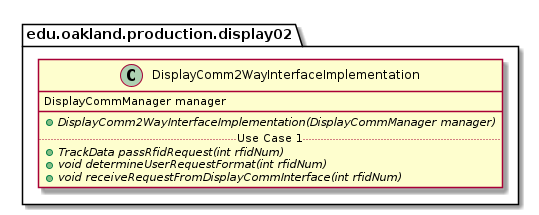

The diagram above was rendered by PlantUML. Its source (embedded in the PNG):
@startuml DisplayComm2WayInterfaceImplementation

package edu.oakland.production.display02 {
    class DisplayComm2WayInterfaceImplementation {
        DisplayCommManager manager
        __
        {abstract} + DisplayComm2WayInterfaceImplementation(DisplayCommManager manager)
        .. Use Case 1 ..
        {abstract} + TrackData passRfidRequest(int rfidNum)
        {abstract} + void determineUserRequestFormat(int rfidNum)
        {abstract} + void receiveRequestFromDisplayCommInterface(int rfidNum)
    }
}

@enduml